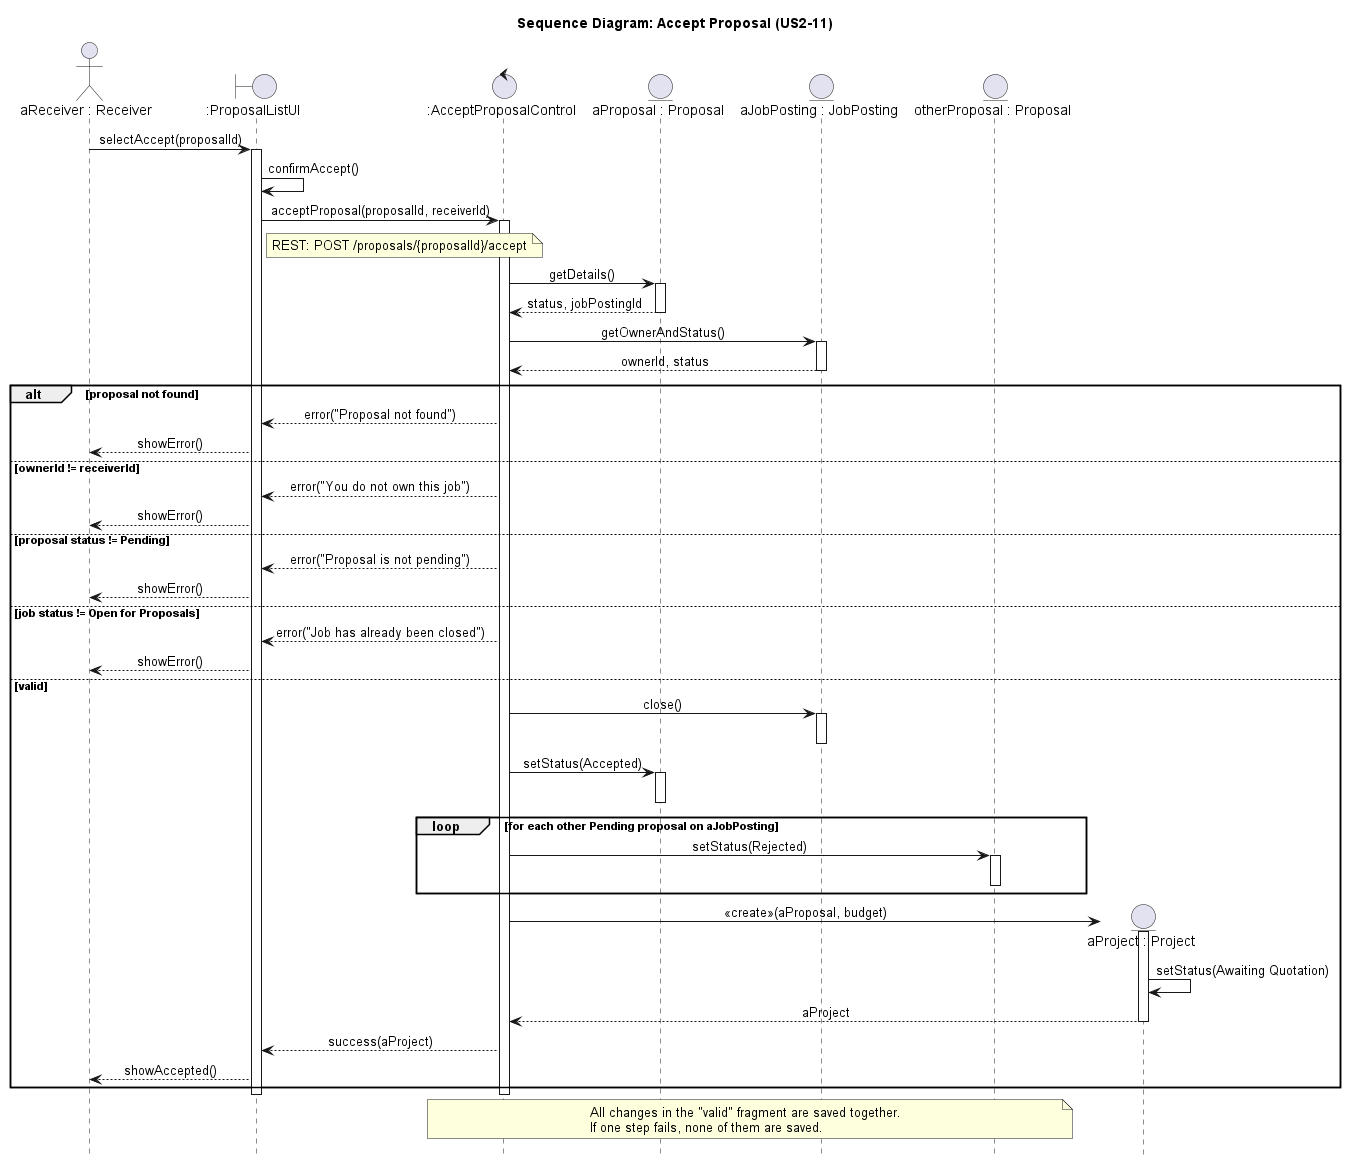

The diagram above was rendered by PlantUML. Its source (embedded in the PNG):
@startuml accept-proposal-ecb
' Sequence diagram for US2-11 Accept proposal, in the course style:
' Entity-Control-Boundary objects (Lecture 3, slides 47-51) and the
' sequence diagram rules in Lecture 4 (slides 5-9, 16).
' Same steps and checks as accept-proposal-implementation.puml, without code details.
title Sequence Diagram: Accept Proposal (US2-11)

skinparam shadowing false
skinparam defaultFontName Arial
skinparam sequenceMessageAlign center
skinparam ParticipantPadding 15
hide footbox

actor "aReceiver : Receiver" as Receiver
boundary ":ProposalListUI" as UI
control ":AcceptProposalControl" as Ctrl
entity "aProposal : Proposal" as Proposal
entity "aJobPosting : JobPosting" as Job
entity "otherProposal : Proposal" as Other

Receiver -> UI : selectAccept(proposalId)
activate UI
UI -> UI : confirmAccept()
UI -> Ctrl : acceptProposal(proposalId, receiverId)
activate Ctrl
note right of UI
  REST: POST /proposals/{proposalId}/accept
end note

Ctrl -> Proposal : getDetails()
activate Proposal
Proposal --> Ctrl : status, jobPostingId
deactivate Proposal

Ctrl -> Job : getOwnerAndStatus()
activate Job
Job --> Ctrl : ownerId, status
deactivate Job

alt proposal not found
  Ctrl --> UI : error("Proposal not found")
  UI --> Receiver : showError()
else ownerId != receiverId
  Ctrl --> UI : error("You do not own this job")
  UI --> Receiver : showError()
else proposal status != Pending
  Ctrl --> UI : error("Proposal is not pending")
  UI --> Receiver : showError()
else job status != Open for Proposals
  Ctrl --> UI : error("Job has already been closed")
  UI --> Receiver : showError()
else valid
  Ctrl -> Job : close()
  activate Job
  deactivate Job

  Ctrl -> Proposal : setStatus(Accepted)
  activate Proposal
  deactivate Proposal

  loop for each other Pending proposal on aJobPosting
    Ctrl -> Other : setStatus(Rejected)
    activate Other
    deactivate Other
  end

  create entity "aProject : Project" as Project
  Ctrl -> Project : <<create>>(aProposal, budget)
  activate Project
  Project -> Project : setStatus(Awaiting Quotation)
  Project --> Ctrl : aProject
  deactivate Project

  Ctrl --> UI : success(aProject)
  UI --> Receiver : showAccepted()
end
deactivate Ctrl
deactivate UI

note over Ctrl, Other
  All changes in the "valid" fragment are saved together.
  If one step fails, none of them are saved.
end note
@enduml